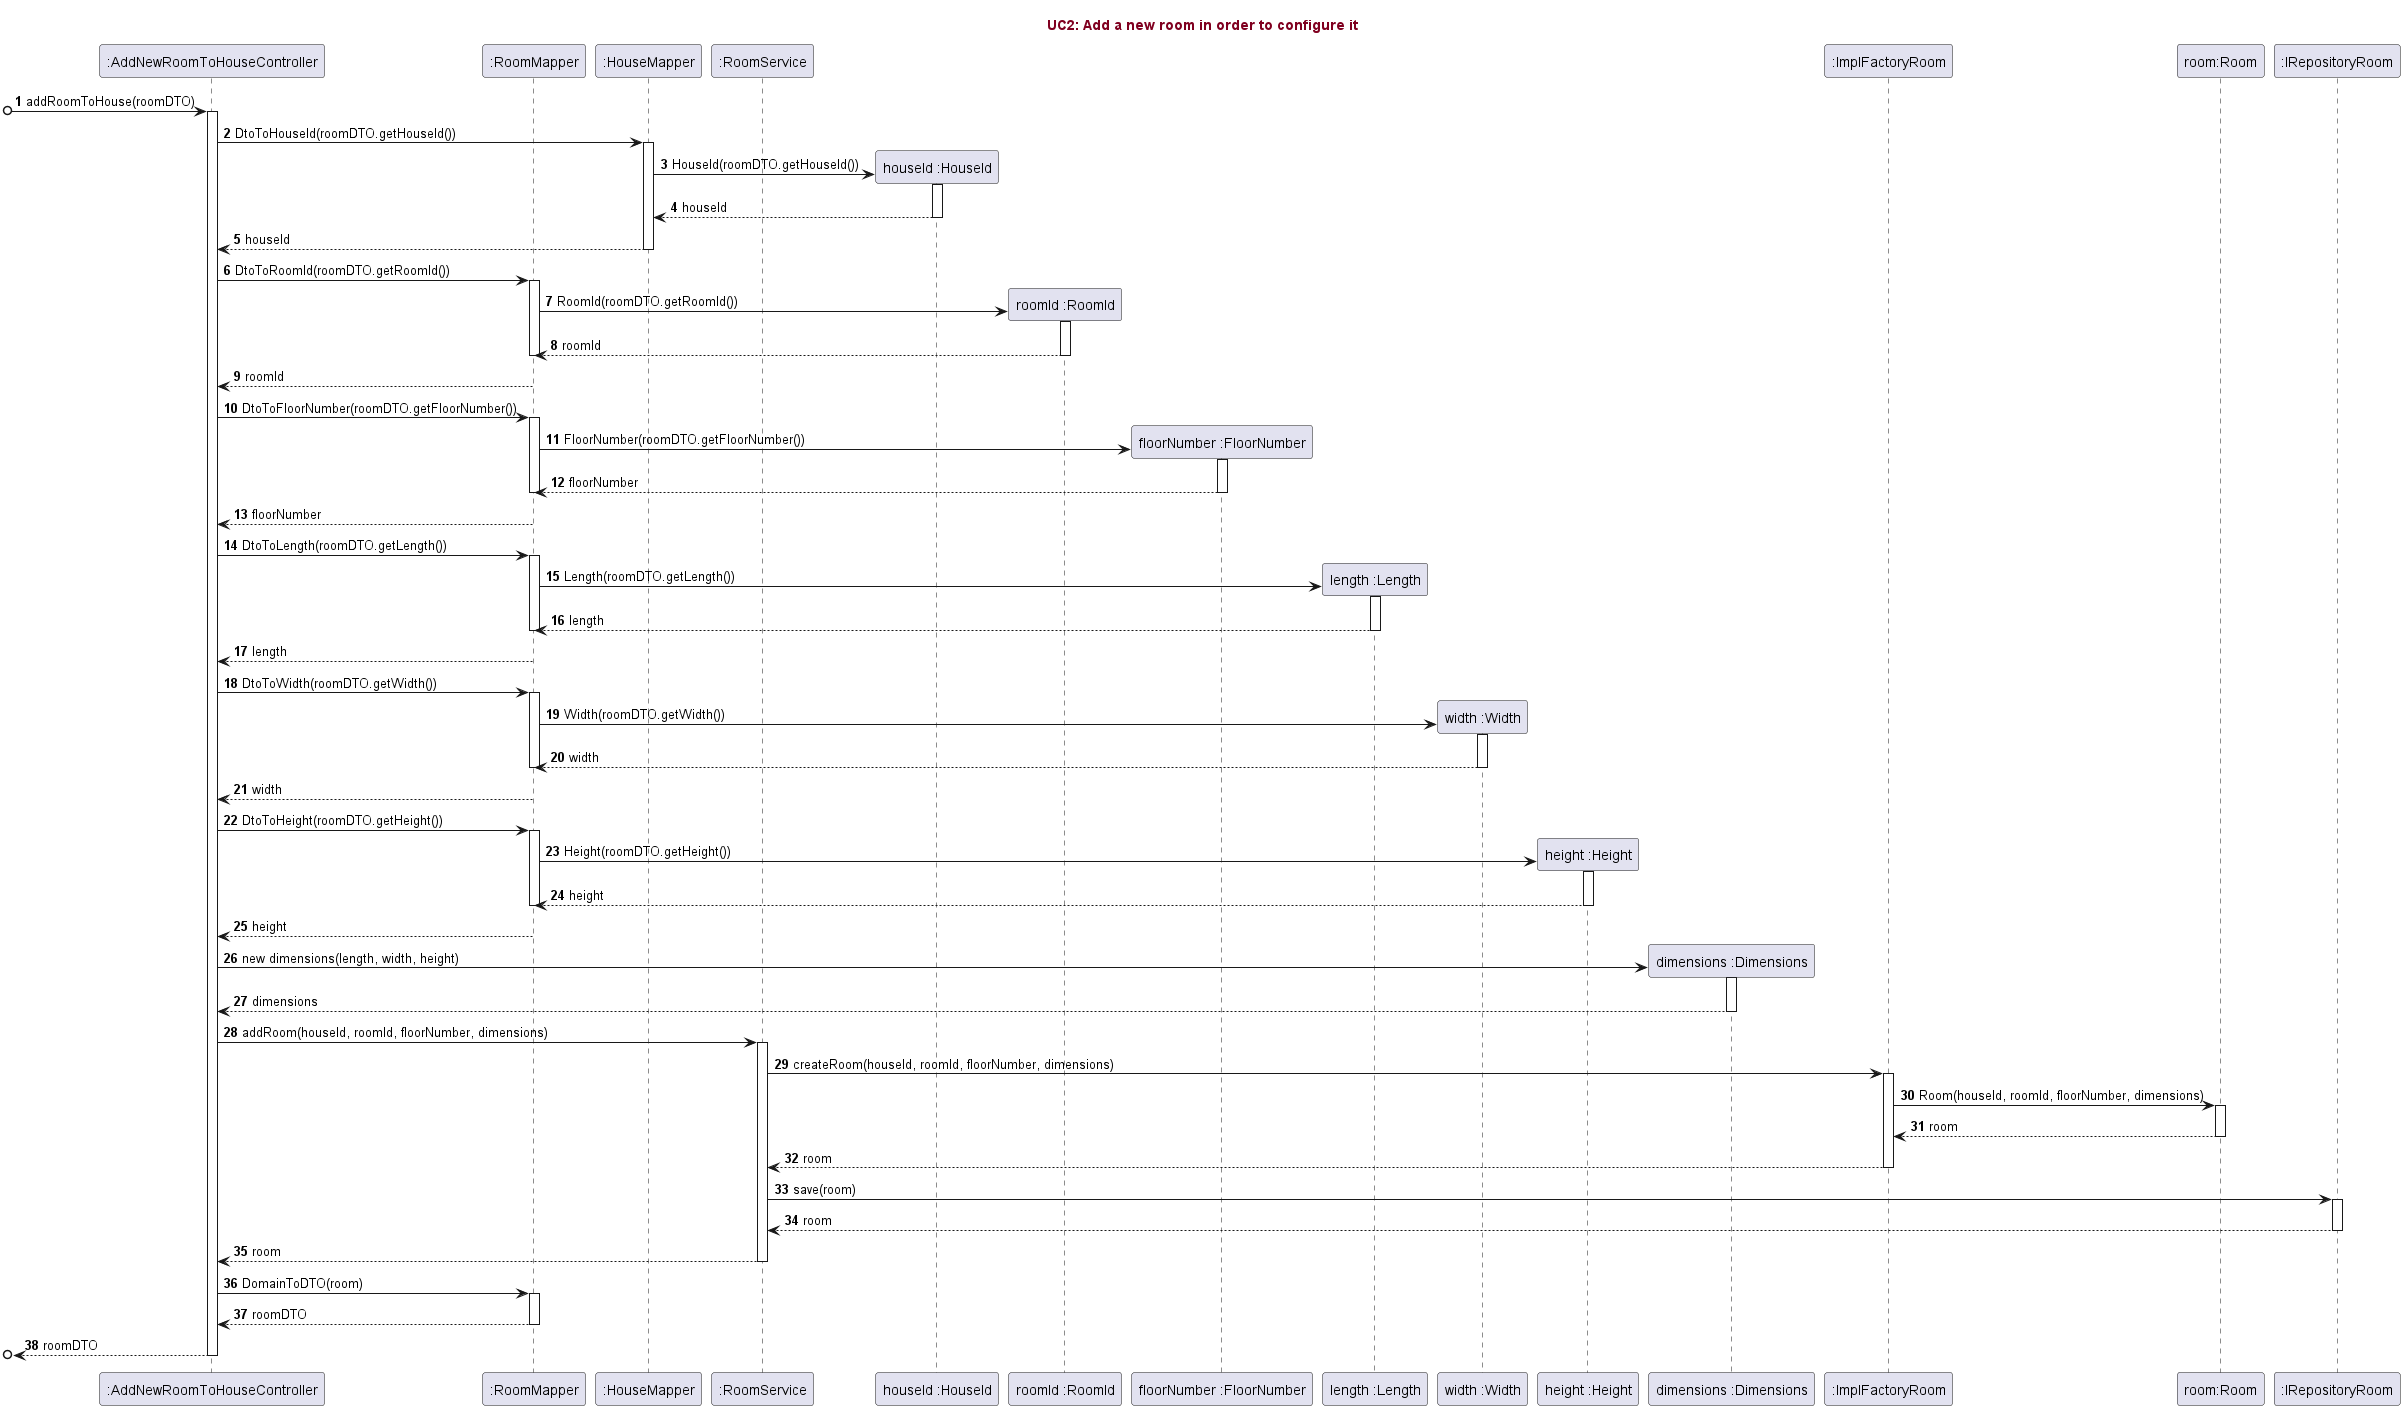

The diagram above was rendered by PlantUML. Its source (embedded in the PNG):
@startuml
title <font color=#800020>UC2: Add a new room in order to configure it</font>

autonumber

participant ":AddNewRoomToHouseController"
participant ":RoomMapper"
participant ":HouseMapper"
participant ":RoomService"
participant "houseId :HouseId"
participant "roomId :RoomId"
participant "floorNumber :FloorNumber"
participant "length :Length"
participant "width :Width"
participant "height :Height"
participant "dimensions :Dimensions"
participant ":ImplFactoryRoom"
participant "room:Room"
participant ":IRepositoryRoom"

[o-> ":AddNewRoomToHouseController"  : addRoomToHouse(roomDTO)
activate ":AddNewRoomToHouseController"

":AddNewRoomToHouseController" -> ":HouseMapper" : DtoToHouseId(roomDTO.getHouseId())
activate ":HouseMapper"
":HouseMapper" -> "houseId :HouseId"** : HouseId(roomDTO.getHouseId())
activate "houseId :HouseId"
"houseId :HouseId"--> ":HouseMapper" : houseId
deactivate "houseId :HouseId"


":AddNewRoomToHouseController" <-- ":HouseMapper" : houseId
deactivate ":HouseMapper"

":AddNewRoomToHouseController" -> ":RoomMapper" : DtoToRoomId(roomDTO.getRoomId())
activate ":RoomMapper"
":RoomMapper" -> "roomId :RoomId"** : RoomId(roomDTO.getRoomId())

activate "roomId :RoomId"
"roomId :RoomId" --> ":RoomMapper" : roomId
deactivate "roomId :RoomId"
deactivate ":RoomMapper"

":AddNewRoomToHouseController" <-- ":RoomMapper" : roomId


":AddNewRoomToHouseController"-> ":RoomMapper" : DtoToFloorNumber(roomDTO.getFloorNumber())
activate ":RoomMapper"
":RoomMapper" -> "floorNumber :FloorNumber"** : FloorNumber(roomDTO.getFloorNumber())
activate "floorNumber :FloorNumber"
"floorNumber :FloorNumber" --> ":RoomMapper" : floorNumber
deactivate "floorNumber :FloorNumber"
deactivate ":RoomMapper"

":AddNewRoomToHouseController" <-- ":RoomMapper" : floorNumber

":AddNewRoomToHouseController" -> ":RoomMapper" : DtoToLength(roomDTO.getLength())
activate ":RoomMapper"
":RoomMapper" -> "length :Length"** : Length(roomDTO.getLength())
activate "length :Length"
"length :Length" --> ":RoomMapper" : length
deactivate "length :Length"
deactivate ":RoomMapper"

":AddNewRoomToHouseController" <-- ":RoomMapper" : length

":AddNewRoomToHouseController" -> ":RoomMapper" : DtoToWidth(roomDTO.getWidth())
activate ":RoomMapper"
":RoomMapper" -> "width :Width"** : Width(roomDTO.getWidth())
activate "width :Width"
"width :Width" --> ":RoomMapper" : width
deactivate "width :Width"
deactivate ":RoomMapper"

":AddNewRoomToHouseController" <-- ":RoomMapper" : width

":AddNewRoomToHouseController" -> ":RoomMapper" : DtoToHeight(roomDTO.getHeight())
activate ":RoomMapper"

":RoomMapper" -> "height :Height"** : Height(roomDTO.getHeight())
activate "height :Height"

"height :Height" --> ":RoomMapper" : height
deactivate "height :Height"
deactivate ":RoomMapper"

":AddNewRoomToHouseController" <-- ":RoomMapper" : height

deactivate ":RoomMapper"

":AddNewRoomToHouseController"-> "dimensions :Dimensions"** : new dimensions(length, width, height)
activate "dimensions :Dimensions"

"dimensions :Dimensions" --> ":AddNewRoomToHouseController" : dimensions
deactivate "dimensions :Dimensions"

":AddNewRoomToHouseController" -> ":RoomService" : addRoom(houseId, roomId, floorNumber, dimensions)
activate ":RoomService"

":RoomService" -> ":ImplFactoryRoom" : createRoom(houseId, roomId, floorNumber, dimensions)
activate ":ImplFactoryRoom"

":ImplFactoryRoom" -> "room:Room" : Room(houseId, roomId, floorNumber, dimensions)
activate "room:Room"

"room:Room" --> ":ImplFactoryRoom" --: room

":ImplFactoryRoom" --> ":RoomService" : room
deactivate ":ImplFactoryRoom"
deactivate "room:Room"

":RoomService" -> ":IRepositoryRoom" : save(room)
activate ":IRepositoryRoom"

":IRepositoryRoom"--> ":RoomService" : room
deactivate ":IRepositoryRoom"

":RoomService" --> ":AddNewRoomToHouseController" : room
deactivate ":RoomService"

":AddNewRoomToHouseController" -> ":RoomMapper" : DomainToDTO(room)
activate ":RoomMapper"

":RoomMapper" --> ":AddNewRoomToHouseController" : roomDTO
deactivate ":RoomMapper"

[o<-- ":AddNewRoomToHouseController" : roomDTO
deactivate ":AddNewRoomToHouseController"

@enduml